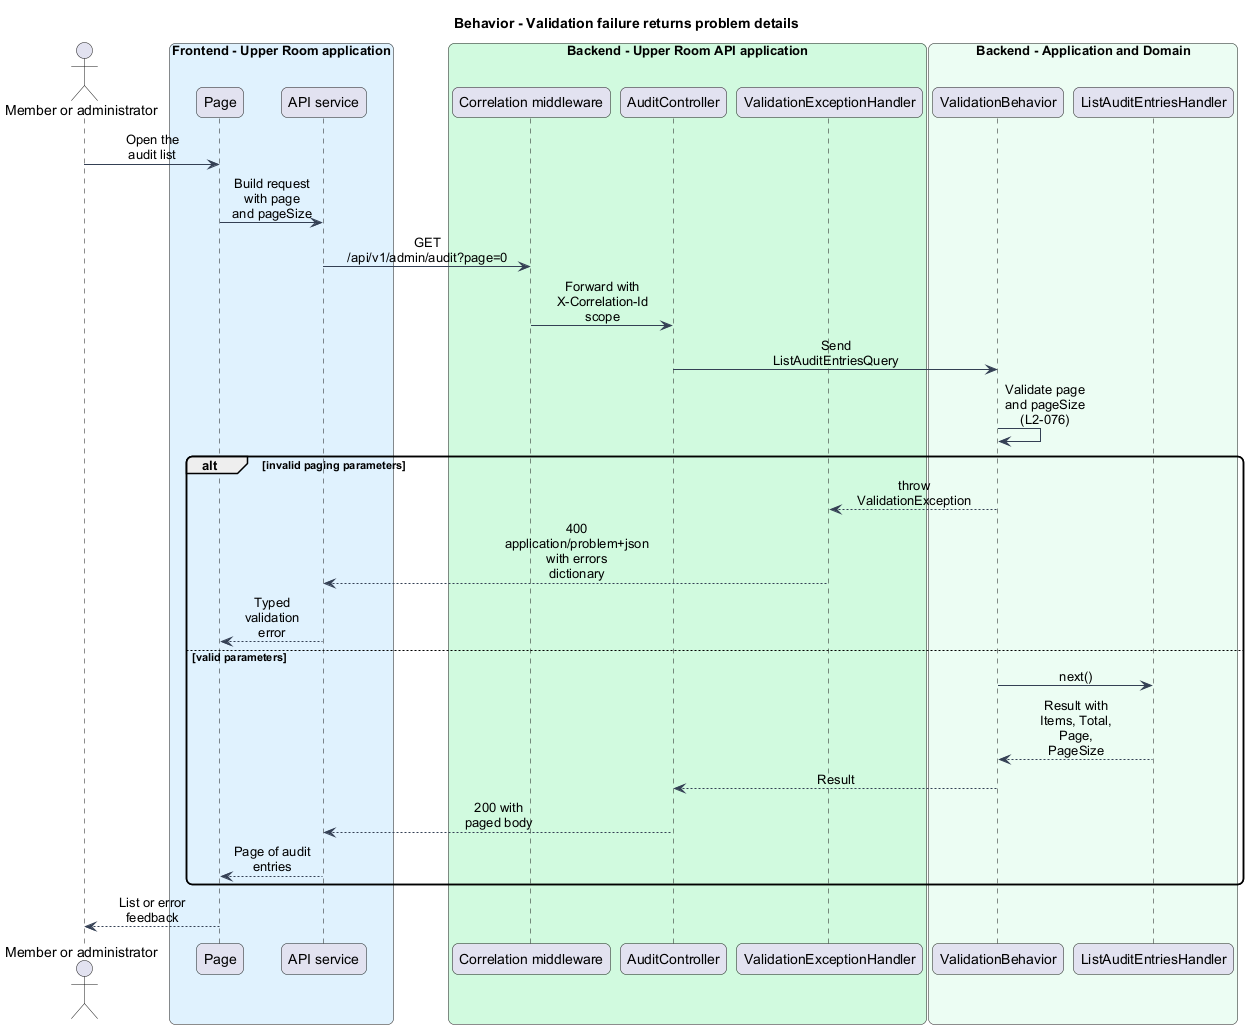

The diagram above was rendered by PlantUML. Its source (embedded in the PNG):
@startuml
skinparam backgroundColor #FFFFFF
skinparam shadowing false
skinparam roundcorner 12
skinparam defaultFontName Arial
skinparam ArrowColor #344054
skinparam sequenceMessageAlign center
skinparam maxMessageSize 80
title Behavior - Validation failure returns problem details
actor "Member or administrator" as actor
box "Frontend - Upper Room application" #E0F2FE
participant "Page" as page
participant "API service" as client
end box
box "Backend - Upper Room API application" #D1FADF
participant "Correlation middleware" as corr
participant "AuditController" as ctrl
participant "ValidationExceptionHandler" as exh
end box
box "Backend - Application and Domain" #ECFDF3
participant "ValidationBehavior" as vb
participant "ListAuditEntriesHandler" as handler
end box
actor -> page : Open the audit list
page -> client : Build request with page and pageSize
client -> corr : GET /api/v1/admin/audit?page=0
corr -> ctrl : Forward with X-Correlation-Id scope
ctrl -> vb : Send ListAuditEntriesQuery
vb -> vb : Validate page and pageSize (L2-076)
alt invalid paging parameters
vb --> exh : throw ValidationException
exh --> client : 400 application/problem+json with errors dictionary
client --> page : Typed validation error
else valid parameters
vb -> handler : next()
handler --> vb : Result with Items, Total, Page, PageSize
vb --> ctrl : Result
ctrl --> client : 200 with paged body
client --> page : Page of audit entries
end
page --> actor : List or error feedback
@enduml